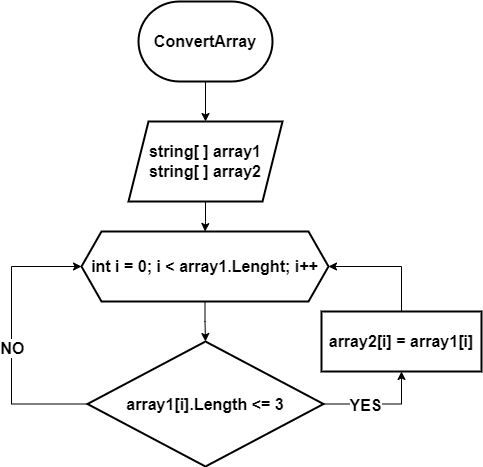

The diagram above was exported from draw.io. Its source (the exported page's mxGraphModel, read from the mxfile embedded in the PNG):
<mxGraphModel dx="1434" dy="774" grid="1" gridSize="10" guides="1" tooltips="1" connect="1" arrows="1" fold="1" page="1" pageScale="1" pageWidth="827" pageHeight="1169" math="0" shadow="0">
  <root>
    <mxCell id="0" />
    <mxCell id="1" parent="0" />
    <mxCell id="csbp6Ou6HyHGut1Qkhs8-5" value="" style="edgeStyle=orthogonalEdgeStyle;rounded=0;orthogonalLoop=1;jettySize=auto;html=1;fontStyle=1;fontSize=16;" edge="1" parent="1" source="csbp6Ou6HyHGut1Qkhs8-1" target="csbp6Ou6HyHGut1Qkhs8-4">
      <mxGeometry relative="1" as="geometry" />
    </mxCell>
    <mxCell id="csbp6Ou6HyHGut1Qkhs8-1" value="ConvertArray" style="strokeWidth=2;html=1;shape=mxgraph.flowchart.terminator;whiteSpace=wrap;fontStyle=1;fontSize=16;" vertex="1" parent="1">
      <mxGeometry x="337" y="130" width="134" height="80" as="geometry" />
    </mxCell>
    <mxCell id="csbp6Ou6HyHGut1Qkhs8-9" value="" style="edgeStyle=orthogonalEdgeStyle;rounded=0;orthogonalLoop=1;jettySize=auto;html=1;fontStyle=1;fontSize=16;" edge="1" parent="1" source="csbp6Ou6HyHGut1Qkhs8-4" target="csbp6Ou6HyHGut1Qkhs8-8">
      <mxGeometry relative="1" as="geometry" />
    </mxCell>
    <mxCell id="csbp6Ou6HyHGut1Qkhs8-4" value="string[ ] array1&lt;br style=&quot;font-size: 16px;&quot;&gt;string[ ] array2" style="shape=parallelogram;perimeter=parallelogramPerimeter;whiteSpace=wrap;html=1;fixedSize=1;strokeWidth=2;fontStyle=1;fontSize=16;" vertex="1" parent="1">
      <mxGeometry x="327" y="250" width="154" height="80" as="geometry" />
    </mxCell>
    <mxCell id="csbp6Ou6HyHGut1Qkhs8-15" value="" style="edgeStyle=orthogonalEdgeStyle;rounded=0;orthogonalLoop=1;jettySize=auto;html=1;fontStyle=1;fontSize=16;" edge="1" parent="1" source="csbp6Ou6HyHGut1Qkhs8-8" target="csbp6Ou6HyHGut1Qkhs8-14">
      <mxGeometry relative="1" as="geometry" />
    </mxCell>
    <mxCell id="csbp6Ou6HyHGut1Qkhs8-8" value="int i = 0; i &amp;lt; array1.Lenght; i++" style="shape=hexagon;perimeter=hexagonPerimeter2;whiteSpace=wrap;html=1;fixedSize=1;strokeWidth=2;fontStyle=1;fontSize=16;" vertex="1" parent="1">
      <mxGeometry x="280" y="360" width="247" height="70" as="geometry" />
    </mxCell>
    <mxCell id="csbp6Ou6HyHGut1Qkhs8-17" value="" style="edgeStyle=orthogonalEdgeStyle;rounded=0;orthogonalLoop=1;jettySize=auto;html=1;fontStyle=1;fontSize=16;" edge="1" parent="1" source="csbp6Ou6HyHGut1Qkhs8-14" target="csbp6Ou6HyHGut1Qkhs8-16">
      <mxGeometry relative="1" as="geometry">
        <Array as="points">
          <mxPoint x="600" y="533" />
        </Array>
      </mxGeometry>
    </mxCell>
    <mxCell id="csbp6Ou6HyHGut1Qkhs8-18" value="YES" style="edgeLabel;html=1;align=center;verticalAlign=middle;resizable=0;points=[];fontStyle=1;fontSize=16;" vertex="1" connectable="0" parent="csbp6Ou6HyHGut1Qkhs8-17">
      <mxGeometry x="-0.2609" relative="1" as="geometry">
        <mxPoint y="1" as="offset" />
      </mxGeometry>
    </mxCell>
    <mxCell id="csbp6Ou6HyHGut1Qkhs8-19" style="edgeStyle=orthogonalEdgeStyle;rounded=0;orthogonalLoop=1;jettySize=auto;html=1;entryX=0;entryY=0.5;entryDx=0;entryDy=0;fontStyle=1;fontSize=16;" edge="1" parent="1" source="csbp6Ou6HyHGut1Qkhs8-14" target="csbp6Ou6HyHGut1Qkhs8-8">
      <mxGeometry relative="1" as="geometry">
        <Array as="points">
          <mxPoint x="210" y="533" />
          <mxPoint x="210" y="395" />
        </Array>
      </mxGeometry>
    </mxCell>
    <mxCell id="csbp6Ou6HyHGut1Qkhs8-21" value="NO" style="edgeLabel;html=1;align=center;verticalAlign=middle;resizable=0;points=[];fontStyle=1;fontSize=16;" vertex="1" connectable="0" parent="csbp6Ou6HyHGut1Qkhs8-19">
      <mxGeometry x="0.1375" y="-3" relative="1" as="geometry">
        <mxPoint x="-3" y="29" as="offset" />
      </mxGeometry>
    </mxCell>
    <mxCell id="csbp6Ou6HyHGut1Qkhs8-14" value="array1[i].Length &amp;lt;= 3" style="rhombus;whiteSpace=wrap;html=1;strokeWidth=2;fontStyle=1;fontSize=16;" vertex="1" parent="1">
      <mxGeometry x="286" y="470" width="236" height="125" as="geometry" />
    </mxCell>
    <mxCell id="csbp6Ou6HyHGut1Qkhs8-20" style="edgeStyle=orthogonalEdgeStyle;rounded=0;orthogonalLoop=1;jettySize=auto;html=1;entryX=1;entryY=0.5;entryDx=0;entryDy=0;fontStyle=1;fontSize=16;" edge="1" parent="1" source="csbp6Ou6HyHGut1Qkhs8-16" target="csbp6Ou6HyHGut1Qkhs8-8">
      <mxGeometry relative="1" as="geometry">
        <Array as="points">
          <mxPoint x="600" y="395" />
        </Array>
      </mxGeometry>
    </mxCell>
    <mxCell id="csbp6Ou6HyHGut1Qkhs8-16" value="array2[i] = array1[i]" style="whiteSpace=wrap;html=1;strokeWidth=2;fontStyle=1;fontSize=16;" vertex="1" parent="1">
      <mxGeometry x="520" y="440" width="160" height="60" as="geometry" />
    </mxCell>
  </root>
</mxGraphModel>